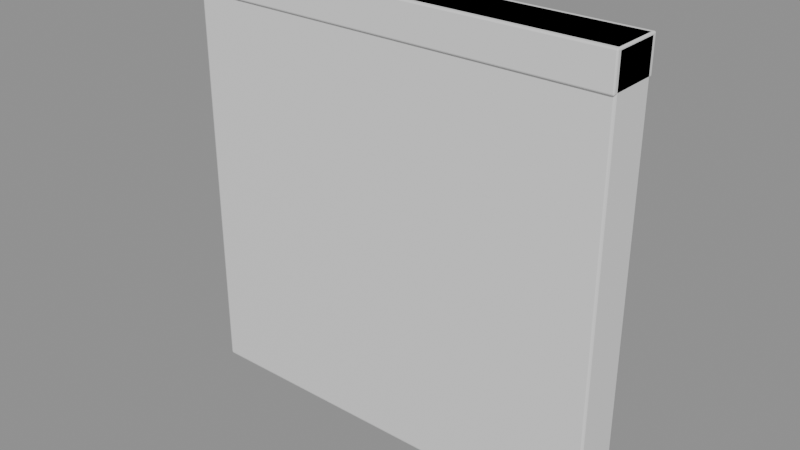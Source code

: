 # Source: source.blend  (saved by Blender 5.2.45; exported with 4.5.12 LTS)
import bpy
from mathutils import Matrix  # noqa: F401  (used for matrix-valued properties, if any)

bpy.ops.wm.read_factory_settings(use_empty=True)
scene = bpy.context.scene
scene.name = 'Scene'

# ---- materials (node trees are filled in below, after node groups)
mat_base = bpy.data.materials.new('base')
mat_base.diffuse_color = (0.12, 0.3, 0.5, 1.0)
mat_base.roughness = 0.65
mat_trim = bpy.data.materials.new('trim')
mat_trim.diffuse_color = (0.05, 0.07, 0.09, 1.0)
mat_trim.roughness = 0.65

# ---- material node trees
mat_base.use_nodes = True; mat_base.node_tree.nodes.clear()
_N = mat_base.node_tree.nodes; _L = mat_base.node_tree.links
n0 = _N.new('ShaderNodeBsdfPrincipled'); n0.name = 'Principled BSDF'; n0.location = (-200, 100)
n0.inputs[10].default_value = 0.005
n1 = _N.new('ShaderNodeOutputMaterial'); n1.name = 'Material Output'; n1.location = (200, 100)
_L.new(n0.outputs[0], n1.inputs[0])
n1.is_active_output = True
mat_trim.use_nodes = True; mat_trim.node_tree.nodes.clear()
_N = mat_trim.node_tree.nodes; _L = mat_trim.node_tree.links
n0 = _N.new('ShaderNodeBsdfPrincipled'); n0.name = 'Principled BSDF'; n0.location = (-200, 100)
n0.inputs[10].default_value = 0.005
n1 = _N.new('ShaderNodeOutputMaterial'); n1.name = 'Material Output'; n1.location = (200, 100)
_L.new(n0.outputs[0], n1.inputs[0])
n1.is_active_output = True

# ---- meshes
me_cube = bpy.data.meshes.new('Cube')
me_cube.from_pydata([(-0.9906, -0.105, -1.0), (-0.9906, -0.1136, -0.9906), (-1.0, -0.105, -0.9906), (-0.9906, -0.1111, -0.9972), (-0.996, -0.11, -0.996), (-0.9972, -0.1111, -0.9906), (-0.9972, -0.105, -0.9972), (-0.9906, -0.1136, 0.9906), (-0.9906, -0.105, 1.0), (-1.0, -0.105, 0.9906), (-0.9906, -0.1111, 0.9972), (-0.996, -0.11, 0.996), (-0.9972, -0.105, 0.9972), (-0.9972, -0.1111, 0.9906), (-0.9906, 0.105, -1.0), (-1.0, 0.105, -0.9906), (-0.9906, 0.1136, -0.9906), (-0.9972, 0.105, -0.9972), (-0.996, 0.11, -0.996), (-0.9972, 0.1111, -0.9906), (-0.9906, 0.1111, -0.9972), (-0.9906, 0.105, 1.0), (-0.9906, 0.1136, 0.9906), (-1.0, 0.105, 0.9906), (-0.9906, 0.1111, 0.9972), (-0.996, 0.11, 0.996), (-0.9972, 0.1111, 0.9906), (-0.9972, 0.105, 0.9972), (0.9906, -0.105, -1.0), (1.0, -0.105, -0.9906), (0.9906, -0.1136, -0.9906), (0.9972, -0.105, -0.9972), (0.996, -0.11, -0.996), (0.9972, -0.1111, -0.9906), (0.9906, -0.1111, -0.9972), (0.9906, -0.105, 1.0), (0.9906, -0.1136, 0.9906), (1.0, -0.105, 0.9906), (0.9906, -0.1111, 0.9972), (0.996, -0.11, 0.996), (0.9972, -0.1111, 0.9906), (0.9972, -0.105, 0.9972), (0.9906, 0.105, -1.0), (0.9906, 0.1136, -0.9906), (1.0, 0.105, -0.9906), (0.9906, 0.1111, -0.9972), (0.996, 0.11, -0.996), (0.9972, 0.1111, -0.9906), (0.9972, 0.105, -0.9972), (0.9906, 0.105, 1.0), (1.0, 0.105, 0.9906), (0.9906, 0.1136, 0.9906), (0.9972, 0.105, 0.9972), (0.996, 0.11, 0.996), (0.9972, 0.1111, 0.9906), (0.9906, 0.1111, 0.9972)], [], [(0, 3, 4, 6), (1, 5, 4, 3), (2, 6, 4, 5), (7, 10, 11, 13), (8, 12, 11, 10), (9, 13, 11, 12), (14, 17, 18, 20), (15, 19, 18, 17), (16, 20, 18, 19), (21, 24, 25, 27), (22, 26, 25, 24), (23, 27, 25, 26), (28, 31, 32, 34), (29, 33, 32, 31), (30, 34, 32, 33), (35, 38, 39, 41), (36, 40, 39, 38), (37, 41, 39, 40), (42, 45, 46, 48), (43, 47, 46, 45), (44, 48, 46, 47), (49, 52, 53, 55), (50, 54, 53, 52), (51, 55, 53, 54), (14, 0, 6, 17), (17, 6, 2, 15), (1, 7, 13, 5), (5, 13, 9, 2), (8, 21, 27, 12), (12, 27, 23, 9), (22, 16, 19, 26), (26, 19, 15, 23), (42, 14, 20, 45), (45, 20, 16, 43), (21, 49, 55, 24), (24, 55, 51, 22), (50, 44, 47, 54), (54, 47, 43, 51), (28, 42, 48, 31), (31, 48, 44, 29), (49, 35, 41, 52), (52, 41, 37, 50), (36, 30, 33, 40), (40, 33, 29, 37), (0, 28, 34, 3), (3, 34, 30, 1), (35, 8, 10, 38), (38, 10, 7, 36), (14, 42, 28, 0), (2, 9, 23, 15), (30, 36, 7, 1), (49, 21, 8, 35), (16, 22, 51, 43), (44, 50, 37, 29)])
_uv = me_cube.uv_layers.new(name='UVMap')
_uv.uv.foreach_set('vector', [-0.4906, 0.395, -0.4906, 0.3889, -0.496, 0.39, -0.4972, 0.395, -0.4906, -0.4906, -0.4972, -0.4906, -0.496, -0.496, -0.4906, -0.4972, 0.395, -0.4906, 0.395, -0.4972, 0.39, -0.496, 0.3889, -0.4906, -0.4906, 1.491, -0.4906, 1.497, -0.496, 1.496, -0.4972, 1.491, -0.4906, 0.395, -0.4972, 0.395, -0.496, 0.39, -0.4906, 0.3889, 0.395, 1.491, 0.3889, 1.491, 0.39, 1.496, 0.395, 1.497, -0.4906, 0.605, -0.4972, 0.605, -0.496, 0.61, -0.4906, 0.6111, 0.605, -0.4906, 0.6111, -0.4906, 0.61, -0.496, 0.605, -0.4972, -0.4906, -0.4906, -0.4906, -0.4972, -0.496, -0.496, -0.4972, -0.4906, -0.4906, 0.605, -0.4906, 0.6111, -0.496, 0.61, -0.4972, 0.605, -0.4906, 1.491, -0.4972, 1.491, -0.496, 1.496, -0.4906, 1.497, 0.605, 1.491, 0.605, 1.497, 0.61, 1.496, 0.6111, 1.491, 1.491, 0.395, 1.497, 0.395, 1.496, 0.39, 1.491, 0.3889, 0.395, -0.4906, 0.3889, -0.4906, 0.39, -0.496, 0.395, -0.4972, 1.491, -0.4906, 1.491, -0.4972, 1.496, -0.496, 1.497, -0.4906, 1.491, 0.395, 1.491, 0.3889, 1.496, 0.39, 1.497, 0.395, 1.491, 1.491, 1.497, 1.491, 1.496, 1.496, 1.491, 1.497, 0.395, 1.491, 0.395, 1.497, 0.39, 1.496, 0.3889, 1.491, 1.491, 0.605, 1.491, 0.6111, 1.496, 0.61, 1.497, 0.605, 1.491, -0.4906, 1.497, -0.4906, 1.496, -0.496, 1.491, -0.4972, 0.605, -0.4906, 0.605, -0.4972, 0.61, -0.496, 0.6111, -0.4906, 1.491, 0.605, 1.497, 0.605, 1.496, 0.61, 1.491, 0.6111, 0.605, 1.491, 0.6111, 1.491, 0.61, 1.496, 0.605, 1.497, 1.491, 1.491, 1.491, 1.497, 1.496, 1.496, 1.497, 1.491, -0.4906, 0.605, -0.4906, 0.395, -0.4972, 0.395, -0.4972, 0.605, 0.605, -0.4972, 0.395, -0.4972, 0.395, -0.4906, 0.605, -0.4906, -0.4906, -0.4906, -0.4906, 1.491, -0.4972, 1.491, -0.4972, -0.4906, 0.3889, -0.4906, 0.3889, 1.491, 0.395, 1.491, 0.395, -0.4906, -0.4906, 0.395, -0.4906, 0.605, -0.4972, 0.605, -0.4972, 0.395, 0.395, 1.497, 0.605, 1.497, 0.605, 1.491, 0.395, 1.491, -0.4906, 1.491, -0.4906, -0.4906, -0.4972, -0.4906, -0.4972, 1.491, 0.6111, 1.491, 0.6111, -0.4906, 0.605, -0.4906, 0.605, 1.491, 1.491, 0.605, -0.4906, 0.605, -0.4906, 0.6111, 1.491, 0.6111, 1.491, -0.4972, -0.4906, -0.4972, -0.4906, -0.4906, 1.491, -0.4906, -0.4906, 0.605, 1.491, 0.605, 1.491, 0.6111, -0.4906, 0.6111, -0.4906, 1.497, 1.491, 1.497, 1.491, 1.491, -0.4906, 1.491, 0.605, 1.491, 0.605, -0.4906, 0.6111, -0.4906, 0.6111, 1.491, 1.497, 1.491, 1.497, -0.4906, 1.491, -0.4906, 1.491, 1.491, 1.491, 0.395, 1.491, 0.605, 1.497, 0.605, 1.497, 0.395, 0.395, -0.4972, 0.605, -0.4972, 0.605, -0.4906, 0.395, -0.4906, 1.491, 0.605, 1.491, 0.395, 1.497, 0.395, 1.497, 0.605, 0.605, 1.497, 0.395, 1.497, 0.395, 1.491, 0.605, 1.491, 1.491, 1.491, 1.491, -0.4906, 1.497, -0.4906, 1.497, 1.491, 0.3889, 1.491, 0.3889, -0.4906, 0.395, -0.4906, 0.395, 1.491, -0.4906, 0.395, 1.491, 0.395, 1.491, 0.3889, -0.4906, 0.3889, -0.4906, -0.4972, 1.491, -0.4972, 1.491, -0.4906, -0.4906, -0.4906, 1.491, 0.395, -0.4906, 0.395, -0.4906, 0.3889, 1.491, 0.3889, 1.491, 1.497, -0.4906, 1.497, -0.4906, 1.491, 1.491, 1.491, -0.4906, 0.605, 1.491, 0.605, 1.491, 0.395, -0.4906, 0.395, 0.395, -0.4906, 0.395, 1.491, 0.605, 1.491, 0.605, -0.4906, 1.491, -0.4906, 1.491, 1.491, -0.4906, 1.491, -0.4906, -0.4906, 1.491, 0.605, -0.4906, 0.605, -0.4906, 0.395, 1.491, 0.395, -0.4906, -0.4906, -0.4906, 1.491, 1.491, 1.491, 1.491, -0.4906, 0.605, -0.4906, 0.605, 1.491, 0.395, 1.491, 0.395, -0.4906])
me_cube.materials.append(mat_base)
me_cube.update()
me_cube_001 = bpy.data.meshes.new('Cube.001')
me_cube_001.from_pydata([(-0.994, -0.1195, -0.08), (-0.994, -0.125, -0.07395), (-1.0, -0.1195, -0.07395), (-0.994, -0.1234, -0.07823), (-0.9974, -0.1227, -0.07744), (-0.9982, -0.1234, -0.07395), (-0.9982, -0.1195, -0.07823), (-0.994, -0.125, 0.07395), (-0.994, -0.1195, 0.08), (-1.0, -0.1195, 0.07395), (-0.994, -0.1234, 0.07823), (-0.9974, -0.1227, 0.07744), (-0.9982, -0.1195, 0.07823), (-0.9982, -0.1234, 0.07395), (-0.994, 0.1195, -0.08), (-1.0, 0.1195, -0.07395), (-0.994, 0.125, -0.07395), (-0.9982, 0.1195, -0.07823), (-0.9974, 0.1227, -0.07744), (-0.9982, 0.1234, -0.07395), (-0.994, 0.1234, -0.07823), (-0.994, 0.1195, 0.08), (-0.994, 0.125, 0.07395), (-1.0, 0.1195, 0.07395), (-0.994, 0.1234, 0.07823), (-0.9974, 0.1227, 0.07744), (-0.9982, 0.1234, 0.07395), (-0.9982, 0.1195, 0.07823), (0.994, -0.1195, -0.08), (1.0, -0.1195, -0.07395), (0.994, -0.125, -0.07395), (0.9982, -0.1195, -0.07823), (0.9974, -0.1227, -0.07744), (0.9982, -0.1234, -0.07395), (0.994, -0.1234, -0.07823), (0.994, -0.1195, 0.08), (0.994, -0.125, 0.07395), (1.0, -0.1195, 0.07395), (0.994, -0.1234, 0.07823), (0.9974, -0.1227, 0.07744), (0.9982, -0.1234, 0.07395), (0.9982, -0.1195, 0.07823), (0.994, 0.1195, -0.08), (0.994, 0.125, -0.07395), (1.0, 0.1195, -0.07395), (0.994, 0.1234, -0.07823), (0.9974, 0.1227, -0.07744), (0.9982, 0.1234, -0.07395), (0.9982, 0.1195, -0.07823), (0.994, 0.1195, 0.08), (1.0, 0.1195, 0.07395), (0.994, 0.125, 0.07395), (0.9982, 0.1195, 0.07823), (0.9974, 0.1227, 0.07744), (0.9982, 0.1234, 0.07395), (0.994, 0.1234, 0.07823)], [], [(0, 3, 4, 6), (1, 5, 4, 3), (2, 6, 4, 5), (7, 10, 11, 13), (8, 12, 11, 10), (9, 13, 11, 12), (14, 17, 18, 20), (15, 19, 18, 17), (16, 20, 18, 19), (21, 24, 25, 27), (22, 26, 25, 24), (23, 27, 25, 26), (28, 31, 32, 34), (29, 33, 32, 31), (30, 34, 32, 33), (35, 38, 39, 41), (36, 40, 39, 38), (37, 41, 39, 40), (42, 45, 46, 48), (43, 47, 46, 45), (44, 48, 46, 47), (49, 52, 53, 55), (50, 54, 53, 52), (51, 55, 53, 54), (14, 0, 6, 17), (17, 6, 2, 15), (1, 7, 13, 5), (5, 13, 9, 2), (8, 21, 27, 12), (12, 27, 23, 9), (22, 16, 19, 26), (26, 19, 15, 23), (42, 14, 20, 45), (45, 20, 16, 43), (21, 49, 55, 24), (24, 55, 51, 22), (50, 44, 47, 54), (54, 47, 43, 51), (28, 42, 48, 31), (31, 48, 44, 29), (49, 35, 41, 52), (52, 41, 37, 50), (36, 30, 33, 40), (40, 33, 29, 37), (0, 28, 34, 3), (3, 34, 30, 1), (35, 8, 10, 38), (38, 10, 7, 36), (14, 42, 28, 0), (2, 9, 23, 15), (30, 36, 7, 1), (49, 21, 8, 35), (16, 22, 51, 43), (44, 50, 37, 29)])
_uv = me_cube_001.uv_layers.new(name='UVMap')
_uv.uv.foreach_set('vector', [-0.494, 0.3805, -0.494, 0.3766, -0.4974, 0.3773, -0.4982, 0.3805, -0.494, 0.426, -0.4982, 0.426, -0.4974, 0.4226, -0.494, 0.4218, 0.3805, 0.426, 0.3805, 0.4218, 0.3773, 0.4226, 0.3766, 0.426, -0.494, 0.574, -0.494, 0.5782, -0.4974, 0.5774, -0.4982, 0.574, -0.494, 0.3805, -0.4982, 0.3805, -0.4974, 0.3773, -0.494, 0.3766, 0.3805, 0.574, 0.3766, 0.574, 0.3773, 0.5774, 0.3805, 0.5782, -0.494, 0.6195, -0.4982, 0.6195, -0.4974, 0.6227, -0.494, 0.6234, 0.6195, 0.426, 0.6234, 0.426, 0.6227, 0.4226, 0.6195, 0.4218, -0.494, 0.426, -0.494, 0.4218, -0.4974, 0.4226, -0.4982, 0.426, -0.494, 0.6195, -0.494, 0.6234, -0.4974, 0.6227, -0.4982, 0.6195, -0.494, 0.574, -0.4982, 0.574, -0.4974, 0.5774, -0.494, 0.5782, 0.6195, 0.574, 0.6195, 0.5782, 0.6227, 0.5774, 0.6234, 0.574, 1.494, 0.3805, 1.498, 0.3805, 1.497, 0.3773, 1.494, 0.3766, 0.3805, 0.426, 0.3766, 0.426, 0.3773, 0.4226, 0.3805, 0.4218, 1.494, 0.426, 1.494, 0.4218, 1.497, 0.4226, 1.498, 0.426, 1.494, 0.3805, 1.494, 0.3766, 1.497, 0.3773, 1.498, 0.3805, 1.494, 0.574, 1.498, 0.574, 1.497, 0.5774, 1.494, 0.5782, 0.3805, 0.574, 0.3805, 0.5782, 0.3773, 0.5774, 0.3766, 0.574, 1.494, 0.6195, 1.494, 0.6234, 1.497, 0.6227, 1.498, 0.6195, 1.494, 0.426, 1.498, 0.426, 1.497, 0.4226, 1.494, 0.4218, 0.6195, 0.426, 0.6195, 0.4218, 0.6227, 0.4226, 0.6234, 0.426, 1.494, 0.6195, 1.498, 0.6195, 1.497, 0.6227, 1.494, 0.6234, 0.6195, 0.574, 0.6234, 0.574, 0.6227, 0.5774, 0.6195, 0.5782, 1.494, 0.574, 1.494, 0.5782, 1.497, 0.5774, 1.498, 0.574, -0.494, 0.6195, -0.494, 0.3805, -0.4982, 0.3805, -0.4982, 0.6195, 0.6195, 0.4218, 0.3805, 0.4218, 0.3805, 0.426, 0.6195, 0.426, -0.494, 0.426, -0.494, 0.574, -0.4982, 0.574, -0.4982, 0.426, 0.3766, 0.426, 0.3766, 0.574, 0.3805, 0.574, 0.3805, 0.426, -0.494, 0.3805, -0.494, 0.6195, -0.4982, 0.6195, -0.4982, 0.3805, 0.3805, 0.5782, 0.6195, 0.5782, 0.6195, 0.574, 0.3805, 0.574, -0.494, 0.574, -0.494, 0.426, -0.4982, 0.426, -0.4982, 0.574, 0.6234, 0.574, 0.6234, 0.426, 0.6195, 0.426, 0.6195, 0.574, 1.494, 0.6195, -0.494, 0.6195, -0.494, 0.6234, 1.494, 0.6234, 1.494, 0.4218, -0.494, 0.4218, -0.494, 0.426, 1.494, 0.426, -0.494, 0.6195, 1.494, 0.6195, 1.494, 0.6234, -0.494, 0.6234, -0.494, 0.5782, 1.494, 0.5782, 1.494, 0.574, -0.494, 0.574, 0.6195, 0.574, 0.6195, 0.426, 0.6234, 0.426, 0.6234, 0.574, 1.498, 0.574, 1.498, 0.426, 1.494, 0.426, 1.494, 0.574, 1.494, 0.3805, 1.494, 0.6195, 1.498, 0.6195, 1.498, 0.3805, 0.3805, 0.4218, 0.6195, 0.4218, 0.6195, 0.426, 0.3805, 0.426, 1.494, 0.6195, 1.494, 0.3805, 1.498, 0.3805, 1.498, 0.6195, 0.6195, 0.5782, 0.3805, 0.5782, 0.3805, 0.574, 0.6195, 0.574, 1.494, 0.574, 1.494, 0.426, 1.498, 0.426, 1.498, 0.574, 0.3766, 0.574, 0.3766, 0.426, 0.3805, 0.426, 0.3805, 0.574, -0.494, 0.3805, 1.494, 0.3805, 1.494, 0.3766, -0.494, 0.3766, -0.494, 0.4218, 1.494, 0.4218, 1.494, 0.426, -0.494, 0.426, 1.494, 0.3805, -0.494, 0.3805, -0.494, 0.3766, 1.494, 0.3766, 1.494, 0.5782, -0.494, 0.5782, -0.494, 0.574, 1.494, 0.574, -0.494, 0.6195, 1.494, 0.6195, 1.494, 0.3805, -0.494, 0.3805, 0.3805, 0.426, 0.3805, 0.574, 0.6195, 0.574, 0.6195, 0.426, 1.494, 0.426, 1.494, 0.574, -0.494, 0.574, -0.494, 0.426, 1.494, 0.6195, -0.494, 0.6195, -0.494, 0.3805, 1.494, 0.3805, -0.494, 0.426, -0.494, 0.574, 1.494, 0.574, 1.494, 0.426, 0.6195, 0.426, 0.6195, 0.574, 0.3805, 0.574, 0.3805, 0.426])
me_cube_001.materials.append(mat_trim)
me_cube_001.update()

# ---- objects
ob_bulkhead = bpy.data.objects.new('bulkhead', None)
ob_bulkhead_module_body = bpy.data.objects.new('bulkhead:module:body', me_cube)
ob_bulkhead_module_cap = bpy.data.objects.new('bulkhead:module:cap', me_cube_001)
ob_bulkhead_socket_top = bpy.data.objects.new('bulkhead:socket:top', None)
ob_bulkhead_socket_front = bpy.data.objects.new('bulkhead:socket:front', None)
ob_bulkhead_socket_join_left = bpy.data.objects.new('bulkhead:socket:join_left', None)
ob_bulkhead_socket_join_right = bpy.data.objects.new('bulkhead:socket:join_right', None)

# ---- transforms, parenting, visibility, modifiers, constraints
ob_bulkhead.location = (0.0, 0.0, 0.0)
ob_bulkhead_module_body.parent = ob_bulkhead
ob_bulkhead_module_body.location = (0.0, 0.0, 1.0)
ob_bulkhead_module_cap.parent = ob_bulkhead_module_body
ob_bulkhead_module_cap.location = (0.0, 0.0, 0.92)
ob_bulkhead_socket_top.parent = ob_bulkhead_module_body
ob_bulkhead_socket_top.location = (0.0, 0.0, 1.0)
ob_bulkhead_socket_top.empty_display_type = 'ARROWS'
ob_bulkhead_socket_top.empty_display_size = 0.05
ob_bulkhead_socket_front.parent = ob_bulkhead_module_body
ob_bulkhead_socket_front.location = (0.0, -0.1136, 0.0)
ob_bulkhead_socket_front.empty_display_type = 'ARROWS'
ob_bulkhead_socket_front.empty_display_size = 0.05
ob_bulkhead_socket_join_left.parent = ob_bulkhead_module_body
ob_bulkhead_socket_join_left.location = (-1.0, 0.0, 0.0)
ob_bulkhead_socket_join_left.empty_display_type = 'ARROWS'
ob_bulkhead_socket_join_left.empty_display_size = 0.05
ob_bulkhead_socket_join_right.parent = ob_bulkhead_module_body
ob_bulkhead_socket_join_right.location = (1.0, 0.0, 0.0)
ob_bulkhead_socket_join_right.empty_display_type = 'ARROWS'
ob_bulkhead_socket_join_right.empty_display_size = 0.05

# ---- collection membership
scene.collection.objects.link(ob_bulkhead)
scene.collection.objects.link(ob_bulkhead_module_body)
scene.collection.objects.link(ob_bulkhead_module_cap)
scene.collection.objects.link(ob_bulkhead_socket_top)
scene.collection.objects.link(ob_bulkhead_socket_front)
scene.collection.objects.link(ob_bulkhead_socket_join_left)
scene.collection.objects.link(ob_bulkhead_socket_join_right)

# ---- scene / render settings (as saved in the file)
scene.frame_start = 1; scene.frame_end = 250; scene.frame_set(1)
scene.render.engine = 'BLENDER_EEVEE_NEXT'
scene.render.bake_bias = 0.0
scene.render.bake_samples = 0
scene.render.compositor_device = 'GPU'
scene.eevee.use_volume_custom_range = False
scene.eevee.fast_gi_thickness_near = 0.1
scene.eevee.fast_gi_thickness_far = 0.0
scene.eevee.ray_tracing_options.screen_trace_thickness = 0.1
bpy.context.view_layer.update()

# ---- added for rendering (the .blend has no active camera and no usable light): camera, sun + grey world if the file has none
cam_auto = bpy.data.cameras.new('AutoCamera')
cam_auto.lens = 50.0
cam_auto.sensor_width = 36.0
cam_auto.clip_end = 1000.0
ob_auto_camera = bpy.data.objects.new('AutoCamera', cam_auto)
scene.collection.objects.link(ob_auto_camera)
ob_auto_camera.location = (2.62713, -3.15256, 3.10171)
ob_auto_camera.rotation_euler = (1.09748, -7.21219e-08, 0.694738)
scene.camera = ob_auto_camera
light_auto_sun = bpy.data.lights.new('AutoSun', 'SUN')
light_auto_sun.energy = 3.0
light_auto_sun.angle = 0.0523599
ob_auto_sun = bpy.data.objects.new('AutoSun', light_auto_sun)
scene.collection.objects.link(ob_auto_sun)
ob_auto_sun.rotation_euler = (0.872665, 0.174533, 0.523599)
if scene.world is None:
    world_auto = bpy.data.worlds.new('AutoWorld')
    world_auto.color = (0.3, 0.3, 0.3)
    scene.world = world_auto
bpy.context.view_layer.update()
